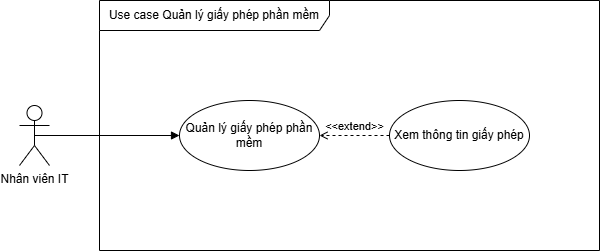

The diagram above was exported from draw.io. Its source (the exported page's mxGraphModel, read from the mxfile embedded in the PNG):
<mxGraphModel dx="1034" dy="446" grid="1" gridSize="10" guides="1" tooltips="1" connect="1" arrows="1" fold="1" page="1" pageScale="1" pageWidth="827" pageHeight="1169" math="0" shadow="0">
  <root>
    <mxCell id="0" />
    <mxCell id="1" parent="0" />
    <mxCell id="Jbjh3rz4qVwNLcE1NQjk-1" value="Use case Quản lý giấy phép phần mềm" style="shape=umlFrame;whiteSpace=wrap;html=1;pointerEvents=0;recursiveResize=0;container=1;collapsible=0;width=230;height=30;" parent="1" vertex="1">
      <mxGeometry x="240" y="140" width="500" height="250" as="geometry" />
    </mxCell>
    <mxCell id="Jbjh3rz4qVwNLcE1NQjk-2" value="Quản lý giấy phép phần mềm" style="ellipse;whiteSpace=wrap;html=1;" parent="Jbjh3rz4qVwNLcE1NQjk-1" vertex="1">
      <mxGeometry x="80" y="100" width="140" height="70" as="geometry" />
    </mxCell>
    <mxCell id="Jbjh3rz4qVwNLcE1NQjk-3" value="Xem thông tin giấy phép" style="ellipse;whiteSpace=wrap;html=1;" parent="Jbjh3rz4qVwNLcE1NQjk-1" vertex="1">
      <mxGeometry x="290" y="100" width="140" height="70" as="geometry" />
    </mxCell>
    <mxCell id="Jbjh3rz4qVwNLcE1NQjk-4" value="&amp;lt;&amp;lt;extend&amp;gt;&amp;gt;" style="html=1;verticalAlign=bottom;labelBackgroundColor=none;endArrow=open;endFill=0;dashed=1;rounded=0;entryX=1;entryY=0.5;entryDx=0;entryDy=0;exitX=0;exitY=0.5;exitDx=0;exitDy=0;" parent="Jbjh3rz4qVwNLcE1NQjk-1" source="Jbjh3rz4qVwNLcE1NQjk-3" target="Jbjh3rz4qVwNLcE1NQjk-2" edge="1">
      <mxGeometry width="160" relative="1" as="geometry">
        <mxPoint x="190" y="270" as="sourcePoint" />
        <mxPoint x="350" y="270" as="targetPoint" />
      </mxGeometry>
    </mxCell>
    <mxCell id="Jbjh3rz4qVwNLcE1NQjk-7" value="Nhân viên IT" style="shape=umlActor;verticalLabelPosition=bottom;verticalAlign=top;html=1;" parent="1" vertex="1">
      <mxGeometry x="160" y="245" width="30" height="60" as="geometry" />
    </mxCell>
    <mxCell id="Jbjh3rz4qVwNLcE1NQjk-8" value="" style="html=1;verticalAlign=bottom;labelBackgroundColor=none;endArrow=block;endFill=1;rounded=0;entryX=0;entryY=0.5;entryDx=0;entryDy=0;exitX=0.5;exitY=0.5;exitDx=0;exitDy=0;exitPerimeter=0;" parent="1" source="Jbjh3rz4qVwNLcE1NQjk-7" target="Jbjh3rz4qVwNLcE1NQjk-2" edge="1">
      <mxGeometry width="160" relative="1" as="geometry">
        <mxPoint x="145" y="480" as="sourcePoint" />
        <mxPoint x="300" y="405" as="targetPoint" />
      </mxGeometry>
    </mxCell>
  </root>
</mxGraphModel>